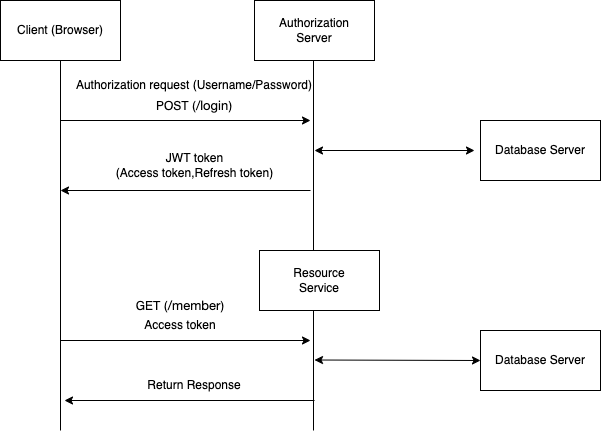

The diagram above was exported from draw.io. Its source (the exported page's mxGraphModel, read from the mxfile embedded in the PNG):
<mxGraphModel dx="1666" dy="658" grid="1" gridSize="10" guides="1" tooltips="1" connect="1" arrows="1" fold="1" page="1" pageScale="1" pageWidth="827" pageHeight="1169" math="0" shadow="0">
  <root>
    <mxCell id="0" />
    <mxCell id="1" parent="0" />
    <mxCell id="Oz-U1tBgUZybVXOE5KBS-1" value="Client (Browser)" style="rounded=0;whiteSpace=wrap;html=1;" parent="1" vertex="1">
      <mxGeometry x="100" y="90" width="120" height="60" as="geometry" />
    </mxCell>
    <mxCell id="Oz-U1tBgUZybVXOE5KBS-2" value="Authorization&lt;br&gt;Server" style="rounded=0;whiteSpace=wrap;html=1;" parent="1" vertex="1">
      <mxGeometry x="354" y="90" width="120" height="60" as="geometry" />
    </mxCell>
    <mxCell id="Oz-U1tBgUZybVXOE5KBS-3" value="Database Server" style="rounded=0;whiteSpace=wrap;html=1;" parent="1" vertex="1">
      <mxGeometry x="580" y="210" width="120" height="60" as="geometry" />
    </mxCell>
    <mxCell id="Oz-U1tBgUZybVXOE5KBS-4" value="" style="endArrow=none;html=1;rounded=0;entryX=0.5;entryY=1;entryDx=0;entryDy=0;" parent="1" target="Oz-U1tBgUZybVXOE5KBS-1" edge="1">
      <mxGeometry width="50" height="50" relative="1" as="geometry">
        <mxPoint x="160" y="520" as="sourcePoint" />
        <mxPoint x="440" y="250" as="targetPoint" />
      </mxGeometry>
    </mxCell>
    <mxCell id="Oz-U1tBgUZybVXOE5KBS-5" value="" style="endArrow=none;html=1;rounded=0;exitX=0.45;exitY=0;exitDx=0;exitDy=0;exitPerimeter=0;" parent="1" source="Oz-U1tBgUZybVXOE5KBS-17" edge="1">
      <mxGeometry width="50" height="50" relative="1" as="geometry">
        <mxPoint x="413" y="280" as="sourcePoint" />
        <mxPoint x="413" y="150" as="targetPoint" />
      </mxGeometry>
    </mxCell>
    <mxCell id="Oz-U1tBgUZybVXOE5KBS-6" value="" style="endArrow=classic;html=1;rounded=0;" parent="1" edge="1">
      <mxGeometry width="50" height="50" relative="1" as="geometry">
        <mxPoint x="160" y="210" as="sourcePoint" />
        <mxPoint x="410" y="210" as="targetPoint" />
      </mxGeometry>
    </mxCell>
    <mxCell id="Oz-U1tBgUZybVXOE5KBS-7" value="Authorization request (Username/Password)" style="text;html=1;strokeColor=none;fillColor=none;align=center;verticalAlign=middle;whiteSpace=wrap;rounded=0;" parent="1" vertex="1">
      <mxGeometry x="174" y="160" width="240" height="30" as="geometry" />
    </mxCell>
    <mxCell id="Oz-U1tBgUZybVXOE5KBS-8" value="POST (&lt;span style=&quot;font-family: &amp;quot;helvetica neue&amp;quot; ; font-size: 13px&quot;&gt;/login&lt;/span&gt;&lt;span&gt;)&lt;/span&gt;" style="text;html=1;strokeColor=none;fillColor=none;align=center;verticalAlign=middle;whiteSpace=wrap;rounded=0;" parent="1" vertex="1">
      <mxGeometry x="239" y="180" width="110" height="30" as="geometry" />
    </mxCell>
    <mxCell id="Oz-U1tBgUZybVXOE5KBS-12" value="" style="endArrow=classic;html=1;rounded=0;" parent="1" edge="1">
      <mxGeometry width="50" height="50" relative="1" as="geometry">
        <mxPoint x="410" y="280" as="sourcePoint" />
        <mxPoint x="160" y="280" as="targetPoint" />
      </mxGeometry>
    </mxCell>
    <mxCell id="Oz-U1tBgUZybVXOE5KBS-13" value="JWT token&lt;br&gt;(Access token,Refresh token)" style="text;html=1;strokeColor=none;fillColor=none;align=center;verticalAlign=middle;whiteSpace=wrap;rounded=0;" parent="1" vertex="1">
      <mxGeometry x="199.5" y="240" width="189" height="30" as="geometry" />
    </mxCell>
    <mxCell id="Oz-U1tBgUZybVXOE5KBS-17" value="Resource&lt;br&gt;Service" style="rounded=0;whiteSpace=wrap;html=1;" parent="1" vertex="1">
      <mxGeometry x="359" y="340" width="120" height="60" as="geometry" />
    </mxCell>
    <mxCell id="Oz-U1tBgUZybVXOE5KBS-18" value="Database Server" style="rounded=0;whiteSpace=wrap;html=1;" parent="1" vertex="1">
      <mxGeometry x="580" y="420" width="120" height="60" as="geometry" />
    </mxCell>
    <mxCell id="Oz-U1tBgUZybVXOE5KBS-21" value="" style="endArrow=classic;startArrow=classic;html=1;rounded=0;" parent="1" edge="1">
      <mxGeometry width="50" height="50" relative="1" as="geometry">
        <mxPoint x="414" y="240" as="sourcePoint" />
        <mxPoint x="574" y="240" as="targetPoint" />
      </mxGeometry>
    </mxCell>
    <mxCell id="Oz-U1tBgUZybVXOE5KBS-22" value="" style="endArrow=none;html=1;rounded=0;entryX=0.5;entryY=1;entryDx=0;entryDy=0;" parent="1" edge="1">
      <mxGeometry width="50" height="50" relative="1" as="geometry">
        <mxPoint x="413" y="520" as="sourcePoint" />
        <mxPoint x="413" y="400" as="targetPoint" />
      </mxGeometry>
    </mxCell>
    <mxCell id="Oz-U1tBgUZybVXOE5KBS-23" value="" style="endArrow=classic;startArrow=classic;html=1;rounded=0;" parent="1" edge="1">
      <mxGeometry width="50" height="50" relative="1" as="geometry">
        <mxPoint x="414" y="449.5" as="sourcePoint" />
        <mxPoint x="580" y="450" as="targetPoint" />
      </mxGeometry>
    </mxCell>
    <mxCell id="Oz-U1tBgUZybVXOE5KBS-24" value="" style="endArrow=classic;html=1;rounded=0;" parent="1" edge="1">
      <mxGeometry width="50" height="50" relative="1" as="geometry">
        <mxPoint x="160" y="430" as="sourcePoint" />
        <mxPoint x="410" y="430" as="targetPoint" />
      </mxGeometry>
    </mxCell>
    <mxCell id="Oz-U1tBgUZybVXOE5KBS-26" value="" style="endArrow=classic;html=1;rounded=0;" parent="1" edge="1">
      <mxGeometry width="50" height="50" relative="1" as="geometry">
        <mxPoint x="414" y="490" as="sourcePoint" />
        <mxPoint x="164" y="490" as="targetPoint" />
      </mxGeometry>
    </mxCell>
    <mxCell id="Oz-U1tBgUZybVXOE5KBS-27" value="Access token" style="text;html=1;strokeColor=none;fillColor=none;align=center;verticalAlign=middle;whiteSpace=wrap;rounded=0;" parent="1" vertex="1">
      <mxGeometry x="160" y="400" width="240" height="30" as="geometry" />
    </mxCell>
    <mxCell id="Oz-U1tBgUZybVXOE5KBS-28" value="GET (&lt;span style=&quot;font-family: &amp;quot;helvetica neue&amp;quot; ; font-size: 13px&quot;&gt;/member&lt;/span&gt;&lt;span&gt;)&lt;/span&gt;" style="text;html=1;strokeColor=none;fillColor=none;align=center;verticalAlign=middle;whiteSpace=wrap;rounded=0;" parent="1" vertex="1">
      <mxGeometry x="225" y="380" width="110" height="30" as="geometry" />
    </mxCell>
    <mxCell id="Oz-U1tBgUZybVXOE5KBS-29" value="Return Response" style="text;html=1;strokeColor=none;fillColor=none;align=center;verticalAlign=middle;whiteSpace=wrap;rounded=0;" parent="1" vertex="1">
      <mxGeometry x="239" y="460" width="110" height="30" as="geometry" />
    </mxCell>
  </root>
</mxGraphModel>